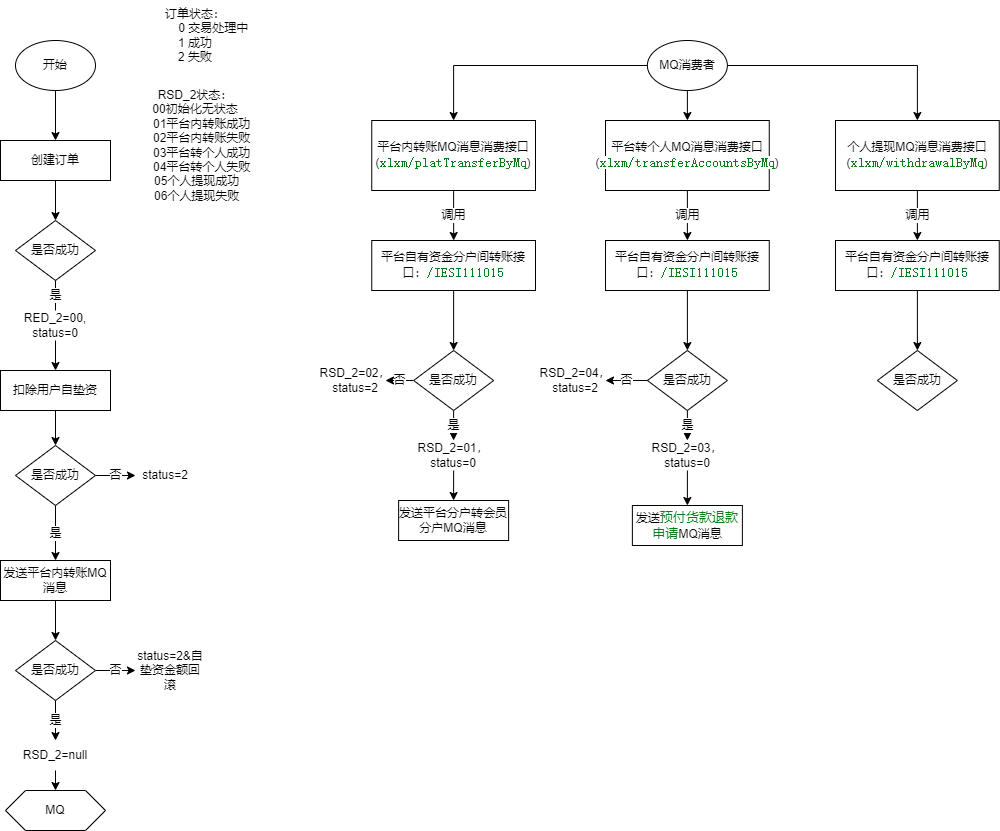

The diagram above was exported from draw.io. Its source (the exported page's mxGraphModel, read from the mxfile embedded in the PNG):
<mxGraphModel dx="1422" dy="794" grid="1" gridSize="10" guides="1" tooltips="1" connect="1" arrows="1" fold="1" page="1" pageScale="1" pageWidth="1100" pageHeight="850" math="0" shadow="0">
  <root>
    <mxCell id="0" />
    <mxCell id="1" parent="0" />
    <mxCell id="M4q5lxuuCpiiaXhfUwNF-5" style="edgeStyle=orthogonalEdgeStyle;rounded=0;orthogonalLoop=1;jettySize=auto;html=1;exitX=0.5;exitY=1;exitDx=0;exitDy=0;entryX=0.5;entryY=0;entryDx=0;entryDy=0;" parent="1" source="M4q5lxuuCpiiaXhfUwNF-2" target="M4q5lxuuCpiiaXhfUwNF-4" edge="1">
      <mxGeometry relative="1" as="geometry" />
    </mxCell>
    <mxCell id="M4q5lxuuCpiiaXhfUwNF-2" value="开始" style="ellipse;whiteSpace=wrap;html=1;" parent="1" vertex="1">
      <mxGeometry x="80" y="40" width="80" height="50" as="geometry" />
    </mxCell>
    <mxCell id="M4q5lxuuCpiiaXhfUwNF-3" value="是否成功" style="rhombus;whiteSpace=wrap;html=1;" parent="1" vertex="1">
      <mxGeometry x="80" y="220" width="80" height="60" as="geometry" />
    </mxCell>
    <mxCell id="M4q5lxuuCpiiaXhfUwNF-6" style="edgeStyle=orthogonalEdgeStyle;rounded=0;orthogonalLoop=1;jettySize=auto;html=1;exitX=0.5;exitY=1;exitDx=0;exitDy=0;entryX=0.5;entryY=0;entryDx=0;entryDy=0;" parent="1" source="M4q5lxuuCpiiaXhfUwNF-4" target="M4q5lxuuCpiiaXhfUwNF-3" edge="1">
      <mxGeometry relative="1" as="geometry" />
    </mxCell>
    <mxCell id="M4q5lxuuCpiiaXhfUwNF-4" value="创建订单" style="rounded=0;whiteSpace=wrap;html=1;" parent="1" vertex="1">
      <mxGeometry x="65" y="140" width="110" height="40" as="geometry" />
    </mxCell>
    <mxCell id="M4q5lxuuCpiiaXhfUwNF-15" style="edgeStyle=orthogonalEdgeStyle;rounded=0;orthogonalLoop=1;jettySize=auto;html=1;exitX=0.5;exitY=1;exitDx=0;exitDy=0;entryX=0.5;entryY=0;entryDx=0;entryDy=0;" parent="1" source="M4q5lxuuCpiiaXhfUwNF-9" target="M4q5lxuuCpiiaXhfUwNF-14" edge="1">
      <mxGeometry relative="1" as="geometry" />
    </mxCell>
    <mxCell id="M4q5lxuuCpiiaXhfUwNF-9" value="扣除用户自垫资" style="rounded=0;whiteSpace=wrap;html=1;" parent="1" vertex="1">
      <mxGeometry x="65" y="370" width="110" height="40" as="geometry" />
    </mxCell>
    <mxCell id="M4q5lxuuCpiiaXhfUwNF-13" style="edgeStyle=orthogonalEdgeStyle;rounded=0;orthogonalLoop=1;jettySize=auto;html=1;exitX=0.5;exitY=1;exitDx=0;exitDy=0;entryX=0.5;entryY=0;entryDx=0;entryDy=0;" parent="1" source="M4q5lxuuCpiiaXhfUwNF-12" target="M4q5lxuuCpiiaXhfUwNF-9" edge="1">
      <mxGeometry relative="1" as="geometry" />
    </mxCell>
    <mxCell id="M4q5lxuuCpiiaXhfUwNF-19" value="是" style="edgeStyle=orthogonalEdgeStyle;rounded=0;orthogonalLoop=1;jettySize=auto;html=1;exitX=0.5;exitY=1;exitDx=0;exitDy=0;" parent="1" source="M4q5lxuuCpiiaXhfUwNF-14" target="M4q5lxuuCpiiaXhfUwNF-18" edge="1">
      <mxGeometry relative="1" as="geometry" />
    </mxCell>
    <mxCell id="M4q5lxuuCpiiaXhfUwNF-25" value="否" style="edgeStyle=orthogonalEdgeStyle;rounded=0;orthogonalLoop=1;jettySize=auto;html=1;exitX=1;exitY=0.5;exitDx=0;exitDy=0;entryX=0;entryY=0.5;entryDx=0;entryDy=0;fontSize=10;" parent="1" source="M4q5lxuuCpiiaXhfUwNF-14" target="M4q5lxuuCpiiaXhfUwNF-22" edge="1">
      <mxGeometry relative="1" as="geometry" />
    </mxCell>
    <mxCell id="M4q5lxuuCpiiaXhfUwNF-14" value="是否成功" style="rhombus;whiteSpace=wrap;html=1;" parent="1" vertex="1">
      <mxGeometry x="80" y="445" width="80" height="60" as="geometry" />
    </mxCell>
    <mxCell id="M4q5lxuuCpiiaXhfUwNF-28" style="edgeStyle=orthogonalEdgeStyle;rounded=0;orthogonalLoop=1;jettySize=auto;html=1;exitX=0.5;exitY=1;exitDx=0;exitDy=0;entryX=0.5;entryY=0;entryDx=0;entryDy=0;fontSize=10;" parent="1" source="M4q5lxuuCpiiaXhfUwNF-18" target="M4q5lxuuCpiiaXhfUwNF-27" edge="1">
      <mxGeometry relative="1" as="geometry" />
    </mxCell>
    <mxCell id="M4q5lxuuCpiiaXhfUwNF-18" value="发送平台内转账MQ消息" style="rounded=0;whiteSpace=wrap;html=1;" parent="1" vertex="1">
      <mxGeometry x="65" y="560" width="110" height="40" as="geometry" />
    </mxCell>
    <mxCell id="M4q5lxuuCpiiaXhfUwNF-22" value="status=2" style="text;html=1;strokeColor=none;fillColor=none;align=center;verticalAlign=middle;whiteSpace=wrap;rounded=0;" parent="1" vertex="1">
      <mxGeometry x="200" y="460" width="60" height="30" as="geometry" />
    </mxCell>
    <mxCell id="M4q5lxuuCpiiaXhfUwNF-23" value="订单状态：&lt;br&gt;&amp;nbsp; &amp;nbsp; &amp;nbsp; &amp;nbsp; &amp;nbsp; &amp;nbsp;0 交易处理中&lt;br&gt;1 成功&lt;br&gt;2 失败" style="text;html=1;strokeColor=none;fillColor=none;align=center;verticalAlign=middle;whiteSpace=wrap;rounded=0;" parent="1" vertex="1">
      <mxGeometry x="200" width="120" height="70" as="geometry" />
    </mxCell>
    <mxCell id="M4q5lxuuCpiiaXhfUwNF-24" value="&lt;div&gt;RSD_2状态：&lt;/div&gt;&lt;div&gt;00初始化无状态&lt;/div&gt;&lt;div&gt;&amp;nbsp; &amp;nbsp; 01平台内转账成功&lt;/div&gt;&lt;div&gt;&amp;nbsp; &amp;nbsp; 02平台内转账失败&lt;/div&gt;&lt;div&gt;&amp;nbsp; &amp;nbsp; 03平台转个人成功&lt;/div&gt;&lt;div&gt;&amp;nbsp; &amp;nbsp; 04平台转个人失败&lt;/div&gt;&lt;div&gt;&amp;nbsp;05个人提现成功&lt;/div&gt;&lt;div&gt;&amp;nbsp;06个人提现失败&lt;/div&gt;" style="text;html=1;strokeColor=none;fillColor=none;align=center;verticalAlign=middle;whiteSpace=wrap;rounded=0;" parent="1" vertex="1">
      <mxGeometry x="200" y="80" width="120" height="130" as="geometry" />
    </mxCell>
    <mxCell id="M4q5lxuuCpiiaXhfUwNF-30" value="是" style="edgeStyle=orthogonalEdgeStyle;rounded=0;orthogonalLoop=1;jettySize=auto;html=1;exitX=0.5;exitY=1;exitDx=0;exitDy=0;entryX=0.5;entryY=0;entryDx=0;entryDy=0;fontSize=10;" parent="1" source="M4q5lxuuCpiiaXhfUwNF-27" target="M4q5lxuuCpiiaXhfUwNF-29" edge="1">
      <mxGeometry relative="1" as="geometry" />
    </mxCell>
    <mxCell id="M4q5lxuuCpiiaXhfUwNF-32" value="否" style="edgeStyle=orthogonalEdgeStyle;rounded=0;orthogonalLoop=1;jettySize=auto;html=1;exitX=1;exitY=0.5;exitDx=0;exitDy=0;fontSize=10;" parent="1" source="M4q5lxuuCpiiaXhfUwNF-27" target="M4q5lxuuCpiiaXhfUwNF-31" edge="1">
      <mxGeometry relative="1" as="geometry" />
    </mxCell>
    <mxCell id="M4q5lxuuCpiiaXhfUwNF-27" value="是否成功" style="rhombus;whiteSpace=wrap;html=1;" parent="1" vertex="1">
      <mxGeometry x="80" y="640" width="80" height="60" as="geometry" />
    </mxCell>
    <mxCell id="H4xLe89HS13bLw6nY4Hi-29" style="edgeStyle=orthogonalEdgeStyle;rounded=0;orthogonalLoop=1;jettySize=auto;html=1;exitX=0.5;exitY=1;exitDx=0;exitDy=0;entryX=0.5;entryY=0;entryDx=0;entryDy=0;" edge="1" parent="1" source="M4q5lxuuCpiiaXhfUwNF-29" target="H4xLe89HS13bLw6nY4Hi-28">
      <mxGeometry relative="1" as="geometry" />
    </mxCell>
    <mxCell id="M4q5lxuuCpiiaXhfUwNF-29" value="RSD_2=null" style="text;html=1;strokeColor=none;fillColor=none;align=center;verticalAlign=middle;whiteSpace=wrap;rounded=0;fontSize=10;" parent="1" vertex="1">
      <mxGeometry x="85" y="740" width="70" height="30" as="geometry" />
    </mxCell>
    <mxCell id="M4q5lxuuCpiiaXhfUwNF-31" value="status=2&amp;amp;自垫资金额回滚" style="text;html=1;strokeColor=none;fillColor=none;align=center;verticalAlign=middle;whiteSpace=wrap;rounded=0;fontSize=10;" parent="1" vertex="1">
      <mxGeometry x="200" y="647.5" width="70" height="45" as="geometry" />
    </mxCell>
    <mxCell id="H4xLe89HS13bLw6nY4Hi-5" value="调用" style="edgeStyle=orthogonalEdgeStyle;rounded=0;orthogonalLoop=1;jettySize=auto;html=1;exitX=0.5;exitY=1;exitDx=0;exitDy=0;" edge="1" parent="1" source="M4q5lxuuCpiiaXhfUwNF-36" target="M4q5lxuuCpiiaXhfUwNF-40">
      <mxGeometry relative="1" as="geometry" />
    </mxCell>
    <mxCell id="M4q5lxuuCpiiaXhfUwNF-36" value="平台内转账MQ消息消费接口(&lt;span style=&quot;color: rgb(6 , 125 , 23) ; background-color: rgb(255 , 255 , 255) ; font-family: &amp;#34;jetbrains mono&amp;#34; , monospace ; font-size: 9.8pt&quot;&gt;xlxm/platTransferByMq&lt;/span&gt;&lt;span&gt;)&lt;/span&gt;" style="rounded=0;whiteSpace=wrap;html=1;" parent="1" vertex="1">
      <mxGeometry x="436.25" y="120" width="163.75" height="70" as="geometry" />
    </mxCell>
    <mxCell id="H4xLe89HS13bLw6nY4Hi-7" style="edgeStyle=orthogonalEdgeStyle;rounded=0;orthogonalLoop=1;jettySize=auto;html=1;exitX=0.5;exitY=1;exitDx=0;exitDy=0;entryX=0.5;entryY=0;entryDx=0;entryDy=0;" edge="1" parent="1" source="M4q5lxuuCpiiaXhfUwNF-40" target="H4xLe89HS13bLw6nY4Hi-6">
      <mxGeometry relative="1" as="geometry" />
    </mxCell>
    <mxCell id="M4q5lxuuCpiiaXhfUwNF-40" value="平台自有资金分户间转账接口：&lt;span style=&quot;color: rgb(6 , 125 , 23) ; background-color: rgb(255 , 255 , 255) ; font-family: &amp;#34;jetbrains mono&amp;#34; , monospace ; font-size: 9.8pt&quot;&gt;/IESI111015&lt;/span&gt;" style="rounded=0;whiteSpace=wrap;html=1;" parent="1" vertex="1">
      <mxGeometry x="436.25" y="240" width="163.75" height="50" as="geometry" />
    </mxCell>
    <mxCell id="H4xLe89HS13bLw6nY4Hi-25" style="edgeStyle=orthogonalEdgeStyle;rounded=0;orthogonalLoop=1;jettySize=auto;html=1;exitX=0;exitY=0.5;exitDx=0;exitDy=0;entryX=0.5;entryY=0;entryDx=0;entryDy=0;" edge="1" parent="1" source="H4xLe89HS13bLw6nY4Hi-1" target="M4q5lxuuCpiiaXhfUwNF-36">
      <mxGeometry relative="1" as="geometry" />
    </mxCell>
    <mxCell id="H4xLe89HS13bLw6nY4Hi-26" style="edgeStyle=orthogonalEdgeStyle;rounded=0;orthogonalLoop=1;jettySize=auto;html=1;exitX=0.5;exitY=1;exitDx=0;exitDy=0;entryX=0.5;entryY=0;entryDx=0;entryDy=0;" edge="1" parent="1" source="H4xLe89HS13bLw6nY4Hi-1" target="H4xLe89HS13bLw6nY4Hi-19">
      <mxGeometry relative="1" as="geometry" />
    </mxCell>
    <mxCell id="H4xLe89HS13bLw6nY4Hi-27" style="edgeStyle=orthogonalEdgeStyle;rounded=0;orthogonalLoop=1;jettySize=auto;html=1;exitX=1;exitY=0.5;exitDx=0;exitDy=0;entryX=0.5;entryY=0;entryDx=0;entryDy=0;" edge="1" parent="1" source="H4xLe89HS13bLw6nY4Hi-1" target="H4xLe89HS13bLw6nY4Hi-20">
      <mxGeometry relative="1" as="geometry" />
    </mxCell>
    <mxCell id="H4xLe89HS13bLw6nY4Hi-1" value="MQ消费者" style="ellipse;whiteSpace=wrap;html=1;" vertex="1" parent="1">
      <mxGeometry x="711.88" y="40" width="80" height="50" as="geometry" />
    </mxCell>
    <mxCell id="H4xLe89HS13bLw6nY4Hi-13" value="否" style="edgeStyle=orthogonalEdgeStyle;rounded=0;orthogonalLoop=1;jettySize=auto;html=1;exitX=0;exitY=0.5;exitDx=0;exitDy=0;" edge="1" parent="1" source="H4xLe89HS13bLw6nY4Hi-6" target="H4xLe89HS13bLw6nY4Hi-12">
      <mxGeometry relative="1" as="geometry" />
    </mxCell>
    <mxCell id="H4xLe89HS13bLw6nY4Hi-16" value="是" style="edgeStyle=orthogonalEdgeStyle;rounded=0;orthogonalLoop=1;jettySize=auto;html=1;exitX=0.5;exitY=1;exitDx=0;exitDy=0;" edge="1" parent="1" source="H4xLe89HS13bLw6nY4Hi-6" target="H4xLe89HS13bLw6nY4Hi-15">
      <mxGeometry relative="1" as="geometry" />
    </mxCell>
    <mxCell id="H4xLe89HS13bLw6nY4Hi-6" value="是否成功" style="rhombus;whiteSpace=wrap;html=1;" vertex="1" parent="1">
      <mxGeometry x="478.13" y="350" width="80" height="60" as="geometry" />
    </mxCell>
    <mxCell id="H4xLe89HS13bLw6nY4Hi-8" value="发送平台分户转会员分户MQ消息" style="rounded=0;whiteSpace=wrap;html=1;" vertex="1" parent="1">
      <mxGeometry x="463.12" y="500" width="110" height="40" as="geometry" />
    </mxCell>
    <mxCell id="H4xLe89HS13bLw6nY4Hi-12" value="RSD_2=02，&lt;br&gt;status=2" style="text;html=1;strokeColor=none;fillColor=none;align=center;verticalAlign=middle;whiteSpace=wrap;rounded=0;" vertex="1" parent="1">
      <mxGeometry x="390" y="365" width="60" height="30" as="geometry" />
    </mxCell>
    <mxCell id="H4xLe89HS13bLw6nY4Hi-17" style="edgeStyle=orthogonalEdgeStyle;rounded=0;orthogonalLoop=1;jettySize=auto;html=1;exitX=0.5;exitY=1;exitDx=0;exitDy=0;entryX=0.5;entryY=0;entryDx=0;entryDy=0;" edge="1" parent="1" source="H4xLe89HS13bLw6nY4Hi-15" target="H4xLe89HS13bLw6nY4Hi-8">
      <mxGeometry relative="1" as="geometry" />
    </mxCell>
    <mxCell id="H4xLe89HS13bLw6nY4Hi-15" value="RSD_2=01，&lt;br&gt;status=0" style="text;html=1;strokeColor=none;fillColor=none;align=center;verticalAlign=middle;whiteSpace=wrap;rounded=0;" vertex="1" parent="1">
      <mxGeometry x="488.13" y="440" width="60" height="30" as="geometry" />
    </mxCell>
    <mxCell id="H4xLe89HS13bLw6nY4Hi-23" value="调用" style="edgeStyle=orthogonalEdgeStyle;rounded=0;orthogonalLoop=1;jettySize=auto;html=1;exitX=0.5;exitY=1;exitDx=0;exitDy=0;entryX=0.5;entryY=0;entryDx=0;entryDy=0;" edge="1" parent="1" source="H4xLe89HS13bLw6nY4Hi-19" target="H4xLe89HS13bLw6nY4Hi-21">
      <mxGeometry relative="1" as="geometry" />
    </mxCell>
    <mxCell id="H4xLe89HS13bLw6nY4Hi-19" value="平台转个人MQ消息消费接口(&lt;span style=&quot;color: rgb(6 , 125 , 23) ; background-color: rgb(255 , 255 , 255) ; font-family: &amp;#34;jetbrains mono&amp;#34; , monospace ; font-size: 9.8pt&quot;&gt;xlxm/transferAccountsByMq&lt;/span&gt;&lt;span&gt;)&lt;/span&gt;" style="rounded=0;whiteSpace=wrap;html=1;" vertex="1" parent="1">
      <mxGeometry x="670" y="120" width="163.75" height="70" as="geometry" />
    </mxCell>
    <mxCell id="H4xLe89HS13bLw6nY4Hi-24" value="调用" style="edgeStyle=orthogonalEdgeStyle;rounded=0;orthogonalLoop=1;jettySize=auto;html=1;exitX=0.5;exitY=1;exitDx=0;exitDy=0;" edge="1" parent="1" source="H4xLe89HS13bLw6nY4Hi-20" target="H4xLe89HS13bLw6nY4Hi-22">
      <mxGeometry relative="1" as="geometry" />
    </mxCell>
    <mxCell id="H4xLe89HS13bLw6nY4Hi-20" value="个人提现MQ消息消费接口(&lt;span style=&quot;color: rgb(6 , 125 , 23) ; background-color: rgb(255 , 255 , 255) ; font-family: &amp;#34;jetbrains mono&amp;#34; , monospace ; font-size: 9.8pt&quot;&gt;xlxm/withdrawalByMq&lt;/span&gt;&lt;span&gt;)&lt;/span&gt;" style="rounded=0;whiteSpace=wrap;html=1;" vertex="1" parent="1">
      <mxGeometry x="900" y="120" width="163.75" height="70" as="geometry" />
    </mxCell>
    <mxCell id="H4xLe89HS13bLw6nY4Hi-33" style="edgeStyle=orthogonalEdgeStyle;rounded=0;orthogonalLoop=1;jettySize=auto;html=1;exitX=0.5;exitY=1;exitDx=0;exitDy=0;" edge="1" parent="1" source="H4xLe89HS13bLw6nY4Hi-21" target="H4xLe89HS13bLw6nY4Hi-31">
      <mxGeometry relative="1" as="geometry" />
    </mxCell>
    <mxCell id="H4xLe89HS13bLw6nY4Hi-21" value="平台自有资金分户间转账接口：&lt;span style=&quot;color: rgb(6 , 125 , 23) ; background-color: rgb(255 , 255 , 255) ; font-family: &amp;#34;jetbrains mono&amp;#34; , monospace ; font-size: 9.8pt&quot;&gt;/IESI111015&lt;/span&gt;" style="rounded=0;whiteSpace=wrap;html=1;" vertex="1" parent="1">
      <mxGeometry x="670.01" y="240" width="163.75" height="50" as="geometry" />
    </mxCell>
    <mxCell id="H4xLe89HS13bLw6nY4Hi-34" style="edgeStyle=orthogonalEdgeStyle;rounded=0;orthogonalLoop=1;jettySize=auto;html=1;exitX=0.5;exitY=1;exitDx=0;exitDy=0;" edge="1" parent="1" source="H4xLe89HS13bLw6nY4Hi-22" target="H4xLe89HS13bLw6nY4Hi-32">
      <mxGeometry relative="1" as="geometry" />
    </mxCell>
    <mxCell id="H4xLe89HS13bLw6nY4Hi-22" value="平台自有资金分户间转账接口：&lt;span style=&quot;color: rgb(6 , 125 , 23) ; background-color: rgb(255 , 255 , 255) ; font-family: &amp;#34;jetbrains mono&amp;#34; , monospace ; font-size: 9.8pt&quot;&gt;/IESI111015&lt;/span&gt;" style="rounded=0;whiteSpace=wrap;html=1;" vertex="1" parent="1">
      <mxGeometry x="900" y="240" width="163.75" height="50" as="geometry" />
    </mxCell>
    <mxCell id="H4xLe89HS13bLw6nY4Hi-28" value="MQ" style="shape=hexagon;perimeter=hexagonPerimeter2;whiteSpace=wrap;html=1;fixedSize=1;" vertex="1" parent="1">
      <mxGeometry x="70" y="790" width="100" height="40" as="geometry" />
    </mxCell>
    <mxCell id="M4q5lxuuCpiiaXhfUwNF-12" value="RED_2=00,&lt;br&gt;status=0" style="text;html=1;strokeColor=none;fillColor=none;align=center;verticalAlign=middle;whiteSpace=wrap;rounded=0;" parent="1" vertex="1">
      <mxGeometry x="85" y="310" width="70" height="30" as="geometry" />
    </mxCell>
    <mxCell id="H4xLe89HS13bLw6nY4Hi-30" value="是" style="edgeStyle=orthogonalEdgeStyle;rounded=0;orthogonalLoop=1;jettySize=auto;html=1;endArrow=none;" edge="1" parent="1" source="M4q5lxuuCpiiaXhfUwNF-3" target="M4q5lxuuCpiiaXhfUwNF-12">
      <mxGeometry relative="1" as="geometry">
        <mxPoint x="120" y="350" as="targetPoint" />
        <mxPoint x="120" y="280" as="sourcePoint" />
      </mxGeometry>
    </mxCell>
    <mxCell id="H4xLe89HS13bLw6nY4Hi-36" value="是" style="edgeStyle=orthogonalEdgeStyle;rounded=0;orthogonalLoop=1;jettySize=auto;html=1;exitX=0.5;exitY=1;exitDx=0;exitDy=0;entryX=0.5;entryY=0;entryDx=0;entryDy=0;" edge="1" parent="1" source="H4xLe89HS13bLw6nY4Hi-31" target="H4xLe89HS13bLw6nY4Hi-35">
      <mxGeometry relative="1" as="geometry" />
    </mxCell>
    <mxCell id="H4xLe89HS13bLw6nY4Hi-40" value="否" style="edgeStyle=orthogonalEdgeStyle;rounded=0;orthogonalLoop=1;jettySize=auto;html=1;exitX=0;exitY=0.5;exitDx=0;exitDy=0;entryX=1;entryY=0.5;entryDx=0;entryDy=0;" edge="1" parent="1" source="H4xLe89HS13bLw6nY4Hi-31" target="H4xLe89HS13bLw6nY4Hi-39">
      <mxGeometry relative="1" as="geometry" />
    </mxCell>
    <mxCell id="H4xLe89HS13bLw6nY4Hi-31" value="是否成功" style="rhombus;whiteSpace=wrap;html=1;" vertex="1" parent="1">
      <mxGeometry x="711.89" y="350" width="80" height="60" as="geometry" />
    </mxCell>
    <mxCell id="H4xLe89HS13bLw6nY4Hi-32" value="是否成功" style="rhombus;whiteSpace=wrap;html=1;" vertex="1" parent="1">
      <mxGeometry x="941.88" y="350" width="80" height="60" as="geometry" />
    </mxCell>
    <mxCell id="H4xLe89HS13bLw6nY4Hi-38" style="edgeStyle=orthogonalEdgeStyle;rounded=0;orthogonalLoop=1;jettySize=auto;html=1;exitX=0.5;exitY=1;exitDx=0;exitDy=0;entryX=0.5;entryY=0;entryDx=0;entryDy=0;" edge="1" parent="1" source="H4xLe89HS13bLw6nY4Hi-35" target="H4xLe89HS13bLw6nY4Hi-37">
      <mxGeometry relative="1" as="geometry" />
    </mxCell>
    <mxCell id="H4xLe89HS13bLw6nY4Hi-35" value="RSD_2=03，&lt;br&gt;status=0" style="text;html=1;strokeColor=none;fillColor=none;align=center;verticalAlign=middle;whiteSpace=wrap;rounded=0;" vertex="1" parent="1">
      <mxGeometry x="721.89" y="440" width="60" height="30" as="geometry" />
    </mxCell>
    <mxCell id="H4xLe89HS13bLw6nY4Hi-37" value="发送&lt;span style=&quot;color: rgb(6 , 125 , 23) ; background-color: rgb(255 , 255 , 255) ; font-family: , monospace ; font-size: 9.8pt&quot;&gt;预付货款退款申请&lt;/span&gt;&lt;span&gt;MQ消息&lt;/span&gt;" style="rounded=0;whiteSpace=wrap;html=1;" vertex="1" parent="1">
      <mxGeometry x="696.88" y="505" width="110" height="40" as="geometry" />
    </mxCell>
    <mxCell id="H4xLe89HS13bLw6nY4Hi-39" value="RSD_2=04，&lt;br&gt;status=2" style="text;html=1;strokeColor=none;fillColor=none;align=center;verticalAlign=middle;whiteSpace=wrap;rounded=0;" vertex="1" parent="1">
      <mxGeometry x="610" y="365" width="60" height="30" as="geometry" />
    </mxCell>
  </root>
</mxGraphModel>